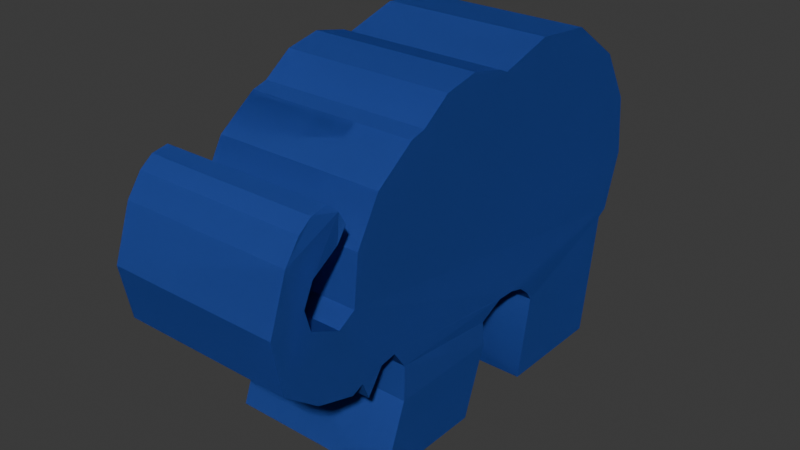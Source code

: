 # Source: Elephant.blend  (saved by Blender 4.4.32; exported with 4.5.12 LTS)
import bpy
from mathutils import Matrix  # noqa: F401  (used for matrix-valued properties, if any)

bpy.ops.wm.read_factory_settings(use_empty=True)
scene = bpy.context.scene
scene.name = 'Scene'

# ---- collections
col_collection = bpy.data.collections.new('Collection'); scene.collection.children.link(col_collection)

# ---- materials (node trees are filled in below, after node groups)
mat_material_001 = bpy.data.materials.new('Material.001')

# ---- material node trees
mat_material_001.use_nodes = True; mat_material_001.node_tree.nodes.clear()
_N = mat_material_001.node_tree.nodes; _L = mat_material_001.node_tree.links
n0 = _N.new('ShaderNodeBsdfPrincipled'); n0.name = 'Principled BSDF'; n0.location = (10, 300)
n0.inputs[0].default_value = (0.05148, 0.1168, 0.5173, 1.0)
n0.inputs[2].default_value = 1.0
n0.inputs[3].default_value = 1.0
n1 = _N.new('ShaderNodeOutputMaterial'); n1.name = 'Material Output'; n1.location = (300, 300)
_L.new(n0.outputs[0], n1.inputs[0])
n1.is_active_output = True

# ---- world
world_world = bpy.data.worlds.new('World'); scene.world = world_world
world_world.use_nodes = True; world_world.node_tree.nodes.clear()
_N = world_world.node_tree.nodes; _L = world_world.node_tree.links
n0 = _N.new('ShaderNodeOutputWorld'); n0.name = 'World Output'; n0.location = (300, 300)
n1 = _N.new('ShaderNodeBackground'); n1.name = 'Background'; n1.location = (10, 300)
n1.inputs[0].default_value = (0.05088, 0.05088, 0.05088, 1.0)
_L.new(n1.outputs[0], n0.inputs[0])
n0.is_active_output = True
world_world.color = (0.05088, 0.05088, 0.05088)
world_world.sun_shadow_jitter_overblur = 0.0

# ---- meshes
me_outline = bpy.data.meshes.new('Outline')
me_outline.from_pydata([(-0.6706, 2.787, -1.004), (-0.6706, 2.787, 0.9961), (1.748, -1.575, -0.99), (1.748, -1.575, 1.01), (1.23, -1.869, -1.004), (1.23, -1.869, 0.9961), (-1.456, -1.24, -1.004), (-1.456, -1.24, 0.9961), (-2.151, -1.798, -1.004), (-2.151, -1.798, 0.9961), (-2.473, 0.1484, -1.004), (-2.473, 0.1484, 0.9961), (-2.364, 1.182, -1.004), (-2.364, 1.182, 0.9961), (-1.844, 2.083, -1.004), (-1.844, 2.083, 0.9961), (-1.003, 2.694, -1.004), (-1.003, 2.694, 0.9961), (2.867, 3.502, -1.004), (2.867, 3.502, 0.9961), (4.155, 3.381, -1.004), (4.155, 3.381, 0.9961), (5.343, 2.546, -1.004), (5.343, 2.546, 0.9961), (5.99, 1.425, -1.004), (5.99, 1.425, 0.9961), (6.126, 0.1371, -1.004), (6.126, 0.1371, 0.9961), (5.726, -1.094, -1.004), (5.726, -1.094, 0.9961), (2.91, -2.12, -1.004), (2.91, -2.12, 0.9961), (1.675, 3.145, -1.005), (1.675, 3.145, 0.9953), (0.7074, 3.401, -1.004), (0.7074, 3.401, 0.9961), (1.462, 3.24, -1.004), (1.462, 3.24, 0.9961), (-0.0468, 3.24, -1.004), (-0.0468, 3.24, 0.9961), (2.756, -1.903, -0.9982), (2.158, -1.584, -0.99), (2.491, -1.681, -0.9924), (2.158, -1.584, 1.01), (2.756, -1.903, 1.002), (2.491, -1.681, 1.008), (5.508, -1.219, -1.004), (0.7411, -3.889, 0.9961), (-1.175, -1.64, 0.9961), (-1.749, -3.889, 0.9961), (5.508, -1.219, 0.9961), (0.7411, -3.889, -1.004), (-1.175, -1.64, -1.004), (-1.749, -3.889, -1.004), (1.235, -2.365, 1.014), (-1.227, -2.365, -0.9856), (-1.227, -2.365, 1.014), (1.235, -2.365, -0.9856), (5.076, -3.889, 0.9961), (2.586, -3.889, 0.9961), (5.076, -3.889, -1.004), (2.586, -3.889, -1.004), (5.324, -2.393, 0.9961), (2.862, -2.393, -1.004), (2.862, -2.393, 0.9961), (5.324, -2.393, -1.004), (-3.394, -1.27, -1.004), (-3.394, -1.27, 0.9961), (-4.153, -0.6791, -1.004), (-4.153, -0.6791, 0.9961), (-4.369, 0.4656, -1.004), (-4.369, 0.4656, 0.9961), (-3.984, 1.565, -1.004), (-3.984, 1.565, 0.9961), (-2.858, 1.531, -0.9887), (-2.858, 1.531, 1.011), (-3.666, 2.011, -1.004), (-3.041, 2.289, -1.004), (-3.387, 2.226, -1.004), (-3.041, 2.289, 0.9961), (-3.666, 2.011, 0.9961), (-3.387, 2.226, 0.9961), (-2.86, 2.126, -0.9685), (-2.737, 1.878, -0.949), (-2.86, 2.126, 1.031), (-2.737, 1.878, 1.051), (-3.494, 0.224, -1.004), (-3.427, 1.147, -0.9972), (-3.427, 1.147, 1.003), (-3.494, 0.224, 0.9961), (-2.848, -0.07116, -1.004), (-2.848, -0.07116, 0.9961), (-2.561, -1.527, -1.004), (-2.561, -1.527, 0.9961), (-3.631, 0.6857, 0.9994), (-3.631, 0.6857, -1.001), (-1.804, -1.298, -1.004), (-1.804, -1.298, 0.9961), (-2.302, -1.419, -1.004), (-2.302, -1.419, 0.9961)], [], [(2, 3, 5, 4), (52, 48, 7, 6), (96, 97, 9, 8), (10, 11, 13, 12), (12, 13, 15, 14), (14, 15, 17, 16), (16, 17, 1, 0), (18, 19, 21, 20), (20, 21, 23, 22), (22, 23, 25, 24), (24, 25, 27, 26), (26, 27, 29, 28), (41, 43, 3, 2), (32, 33, 19, 18), (36, 37, 33, 32), (34, 35, 37, 36), (39, 35, 34, 38), (0, 1, 39, 38), (5, 3, 43, 45, 44, 31, 50, 29, 27, 25, 23, 21, 19, 33, 37, 35, 39, 1, 17, 15, 13, 11, 9, 97, 7, 48), (30, 31, 44, 40), (43, 41, 42, 45), (45, 42, 40, 44), (2, 4, 52, 6, 96, 8, 10, 12, 14, 16, 0, 38, 34, 36, 32, 18, 20, 22, 24, 26, 28, 46, 30, 40, 42, 41), (28, 29, 50, 46), (56, 48, 52, 55), (51, 47, 49, 53), (53, 55, 52, 4, 57, 51), (57, 4, 5, 54), (51, 57, 54, 47), (49, 56, 55, 53), (60, 58, 59, 61), (31, 64, 59, 58, 62, 50), (62, 58, 60, 65, 46, 50), (92, 93, 67, 66), (66, 67, 69, 68), (68, 69, 71, 70), (70, 71, 73, 72), (90, 86, 89, 91), (87, 74, 75, 88), (77, 79, 84, 82), (79, 77, 78, 81), (81, 78, 76, 80), (72, 73, 80, 76), (75, 74, 83, 85), (85, 83, 82, 84), (92, 66, 68, 70, 72, 76, 78, 77, 82, 83, 74, 87, 95, 86, 90, 10, 8, 98), (90, 91, 11, 10), (95, 94, 89, 86), (87, 88, 94, 95), (93, 99, 9, 11, 91, 89, 94, 88, 75, 85, 84, 79, 81, 80, 73, 71, 69, 67), (99, 98, 8, 9), (6, 7, 97, 96), (93, 92, 98, 99), (30, 63, 61, 59, 64, 31), (47, 54, 5, 48, 56, 49), (30, 46, 65, 60, 61, 63)])
me_outline.polygons.foreach_set('use_smooth', [True] * 56)
_uv = me_outline.uv_layers.new(name='UVMap')
_uv.uv.foreach_set('vector', [0.6667, 0.5, 0.6667, 1.0, 0.6, 1.0, 0.6, 0.5, 0.407, 0.5, 0.407, 1.0, 0.4, 1.0, 0.4, 0.5, 0.3667, 0.5, 0.3667, 1.0, 0.3333, 1.0, 0.3333, 0.5, 0.2667, 0.5, 0.2667, 1.0, 0.2, 1.0, 0.2, 0.5, 0.2, 0.5, 0.2, 1.0, 0.1333, 1.0, 0.1333, 0.5, 0.1333, 0.5, 0.1333, 1.0, 0.06667, 1.0, 0.06667, 0.5, 0.06667, 0.5, 0.06667, 1.0, 4.47e-08, 1.0, 4.47e-08, 0.5, 1.0, 0.5, 1.0, 1.0, 0.9333, 1.0, 0.9333, 0.5, 0.9333, 0.5, 0.9333, 1.0, 0.8667, 1.0, 0.8667, 0.5, 0.8667, 0.5, 0.8667, 1.0, 0.8, 1.0, 0.8, 0.5, 0.8, 0.5, 0.8, 1.0, 0.7333, 1.0, 0.7333, 0.5, 0.7333, 0.5, 0.7333, 1.0, 0.6667, 1.0, 0.6667, 0.5, 0.384, 0.5, 0.384, 1.0, 0.3667, 1.0, 0.3667, 0.5, 0.06667, 0.5, 0.06667, 1.0, 4.47e-08, 1.0, 4.47e-08, 0.5, 0.0, 0.0, 0.0, 0.0, 0.06667, 1.0, 0.06667, 0.5, 0.0, 0.0, 0.0, 0.0, 0.0, 0.0, 0.0, 0.0, 0.0, 0.0, 0.0, 0.0, 0.0, 0.0, 0.0, 0.0, 0.0, 0.0, 0.0, 0.0, 0.0, 0.0, 0.0, 0.0, 0.6, 1.0, 0.3667, 1.0, 0.384, 1.0, 0.3998, 1.0, 0.4392, 1.0, 0.4667, 1.0, 0.6499, 1.0, 0.6667, 1.0, 0.7333, 1.0, 0.8, 1.0, 0.8667, 1.0, 0.9333, 1.0, 4.47e-08, 1.0, 0.06667, 1.0, 0.0, 0.0, 0.0, 0.0, 0.0, 0.0, 4.47e-08, 1.0, 0.06667, 1.0, 0.1333, 1.0, 0.2, 1.0, 0.2667, 1.0, 0.3333, 1.0, 0.3667, 1.0, 0.4, 1.0, 0.4209, 1.0, 0.4667, 0.5, 0.4667, 1.0, 0.4392, 1.0, 0.4392, 0.5, 0.384, 1.0, 0.384, 0.5, 0.3992, 0.5004, 0.3998, 1.0, 0.3998, 1.0, 0.3992, 0.5004, 0.4392, 0.5, 0.4392, 1.0, 0.3667, 0.5, 0.4667, 0.5, 0.407, 0.5, 0.4, 0.5, 0.3667, 0.5, 0.3333, 0.5, 0.2667, 0.5, 0.2, 0.5, 0.1333, 0.5, 0.06667, 0.5, 0.0, 0.0, 0.0, 0.0, 0.0, 0.0, 0.0, 0.0, 0.06667, 0.5, 1.0, 0.5, 0.9333, 0.5, 0.8667, 0.5, 0.8, 0.5, 0.7333, 0.5, 0.6667, 0.5, 0.6499, 0.5, 0.4667, 0.5, 0.4392, 0.5, 0.3992, 0.5004, 0.384, 0.5, 0.6667, 0.5, 0.6667, 1.0, 0.6499, 1.0, 0.6499, 0.5, 0.5, 0.75, 0.625, 0.75, 0.625, 1.0, 0.5, 1.0, 0.125, 0.5, 0.375, 0.5, 0.375, 0.75, 0.125, 0.75, 0.375, 0.0, 0.5, 0.0, 0.625, 0.0, 0.625, 0.25, 0.5, 0.25, 0.375, 0.25, 0.5, 0.25, 0.625, 0.25, 0.625, 0.5, 0.5, 0.5, 0.375, 0.25, 0.5, 0.25, 0.5, 0.5, 0.375, 0.5, 0.375, 0.75, 0.5, 0.75, 0.5, 1.0, 0.375, 1.0, 0.125, 0.5, 0.375, 0.5, 0.375, 0.75, 0.125, 0.75, 0.4667, 1.0, 0.0, 0.0, 0.375, 0.75, 0.375, 0.5, 0.0, 0.0, 0.6499, 1.0, 0.0, 0.0, 0.375, 0.5, 0.125, 0.5, 0.0, 0.0, 0.6499, 0.5, 0.6499, 1.0, 0.5214, 0.5, 0.5214, 1.0, 0.5, 1.0, 0.5, 0.5, 0.5, 0.5, 0.5, 1.0, 0.4167, 1.0, 0.4167, 0.5, 0.4167, 0.5, 0.4167, 1.0, 0.3333, 1.0, 0.3333, 0.5, 0.3333, 0.5, 0.3333, 1.0, 0.25, 1.0, 0.25, 0.5, 0.3957, 0.5, 0.3692, 0.5, 0.3692, 1.0, 0.3957, 1.0, 0.2968, 0.5, 0.25, 0.5, 0.25, 1.0, 0.2968, 1.0, 0.1908, 0.5, 0.1908, 1.0, 0.198, 1.0, 0.198, 0.5, 0.1908, 1.0, 0.1908, 0.5, 0.1667, 0.5, 0.1667, 1.0, 0.1667, 1.0, 0.1667, 0.5, 0.2017, 0.5, 0.2017, 1.0, 0.25, 0.5, 0.25, 1.0, 0.2017, 1.0, 0.2017, 0.5, 0.2352, 1.0, 0.2352, 0.5, 0.2083, 0.5, 0.2083, 0.9922, 0.2083, 0.9922, 0.2083, 0.5, 0.198, 0.5, 0.198, 1.0, 0.5214, 0.5, 0.5, 0.5, 0.4167, 0.5, 0.3333, 0.5, 0.25, 0.5, 0.2017, 0.5, 0.1667, 0.5, 0.1908, 0.5, 0.198, 0.5, 0.2083, 0.5, 0.2352, 0.5, 0.2968, 0.5, 0.333, 0.5, 0.3692, 0.5, 0.3957, 0.5, 0.5, 0.5, 0.5185, 0.5, 0.5196, 0.5, 0.3957, 0.5, 0.3957, 1.0, 0.4372, 1.0, 0.4372, 0.5, 0.333, 0.5, 0.333, 1.0, 0.3692, 1.0, 0.3692, 0.5, 0.2968, 0.5, 0.2968, 1.0, 0.333, 1.0, 0.333, 0.5, 0.5214, 1.0, 0.5081, 1.0, 0.5003, 1.0, 0.4372, 1.0, 0.3957, 1.0, 0.3692, 1.0, 0.333, 1.0, 0.2968, 1.0, 0.25, 1.0, 0.2083, 0.9922, 0.198, 1.0, 0.1908, 1.0, 0.1667, 1.0, 0.2017, 1.0, 0.25, 1.0, 0.3333, 1.0, 0.4167, 1.0, 0.5, 1.0, 0.5306, 1.0, 0.5306, 0.5, 0.536, 0.5, 0.536, 1.0, 0.4, 0.5, 0.4, 1.0, 0.3667, 1.0, 0.3667, 0.5, 0.5214, 1.0, 0.5214, 0.5, 0.5306, 0.5, 0.5306, 1.0, 0.4667, 0.5, 0.0, 0.0, 0.125, 0.75, 0.375, 0.75, 0.0, 0.0, 0.4667, 1.0, 0.375, 0.5, 0.5, 0.5, 0.625, 0.5, 0.625, 0.75, 0.5, 0.75, 0.375, 0.75, 0.4667, 0.5, 0.6499, 0.5, 0.0, 0.0, 0.125, 0.5, 0.125, 0.75, 0.0, 0.0])
me_outline.update()
me_body = bpy.data.meshes.new('Body')
me_body.from_pydata([(-0.6706, 2.787, -1.004), (-0.6706, 2.787, 0.9961), (1.748, -1.575, -0.99), (1.748, -1.575, 1.01), (1.23, -1.869, -1.004), (1.23, -1.869, 0.9961), (-1.456, -1.24, -1.004), (-1.456, -1.24, 0.9961), (-2.151, -1.798, -1.004), (-2.151, -1.798, 0.9961), (-2.473, 0.1484, -1.004), (-2.473, 0.1484, 0.9961), (-2.364, 1.182, -1.004), (-2.364, 1.182, 0.9961), (-1.844, 2.083, -1.004), (-1.844, 2.083, 0.9961), (-1.003, 2.694, -1.004), (-1.003, 2.694, 0.9961), (2.867, 3.502, -1.004), (2.867, 3.502, 0.9961), (4.155, 3.381, -1.004), (4.155, 3.381, 0.9961), (5.343, 2.546, -1.004), (5.343, 2.546, 0.9961), (5.99, 1.425, -1.004), (5.99, 1.425, 0.9961), (6.126, 0.1371, -1.004), (6.126, 0.1371, 0.9961), (5.726, -1.094, -1.004), (5.726, -1.094, 0.9961), (2.91, -2.12, -1.004), (2.91, -2.12, 0.9961), (1.675, 3.145, -1.005), (1.675, 3.145, 0.9953), (0.7074, 3.401, -1.004), (0.7074, 3.401, 0.9961), (1.462, 3.24, -1.004), (1.462, 3.24, 0.9961), (-0.0468, 3.24, -1.004), (-0.0468, 3.24, 0.9961), (2.756, -1.903, -0.9982), (2.158, -1.584, -0.99), (2.491, -1.681, -0.9924), (2.158, -1.584, 1.01), (2.756, -1.903, 1.002), (2.491, -1.681, 1.008), (5.508, -1.219, -1.004), (0.7411, -3.889, 0.9961), (-1.175, -1.64, 0.9961), (-1.749, -3.889, 0.9961), (5.508, -1.219, 0.9961), (0.7411, -3.889, -1.004), (-1.175, -1.64, -1.004), (-1.749, -3.889, -1.004), (1.235, -2.365, 1.014), (-1.227, -2.365, -0.9856), (-1.227, -2.365, 1.014), (1.235, -2.365, -0.9856), (5.076, -3.889, 0.9961), (2.586, -3.889, 0.9961), (5.076, -3.889, -1.004), (2.586, -3.889, -1.004), (5.324, -2.393, 0.9961), (2.862, -2.393, -1.004), (2.862, -2.393, 0.9961), (5.324, -2.393, -1.004), (-3.394, -1.27, -1.004), (-3.394, -1.27, 0.9961), (-4.153, -0.6791, -1.004), (-4.153, -0.6791, 0.9961), (-4.369, 0.4656, -1.004), (-4.369, 0.4656, 0.9961), (-3.984, 1.565, -1.004), (-3.984, 1.565, 0.9961), (-2.858, 1.531, -0.9887), (-2.858, 1.531, 1.011), (-3.666, 2.011, -1.004), (-3.041, 2.289, -1.004), (-3.387, 2.226, -1.004), (-3.041, 2.289, 0.9961), (-3.666, 2.011, 0.9961), (-3.387, 2.226, 0.9961), (-2.86, 2.126, -0.9685), (-2.737, 1.878, -0.949), (-2.86, 2.126, 1.031), (-2.737, 1.878, 1.051), (-3.494, 0.224, -1.004), (-3.427, 1.147, -0.9972), (-3.427, 1.147, 1.003), (-3.494, 0.224, 0.9961), (-2.848, -0.07116, -1.004), (-2.848, -0.07116, 0.9961), (-2.561, -1.527, -1.004), (-2.561, -1.527, 0.9961), (-3.631, 0.6857, 0.9994), (-3.631, 0.6857, -1.001), (-1.804, -1.298, -1.004), (-1.804, -1.298, 0.9961), (-2.302, -1.419, -1.004), (-2.302, -1.419, 0.9961)], [], [(2, 3, 5, 4), (52, 48, 7, 6), (96, 97, 9, 8), (8, 10, 11, 9), (10, 11, 13, 12), (12, 13, 15, 14), (14, 15, 17, 16), (16, 17, 1, 0), (18, 19, 21, 20), (20, 21, 23, 22), (22, 23, 25, 24), (24, 25, 27, 26), (26, 27, 29, 28), (41, 43, 3, 2), (32, 33, 19, 18), (36, 37, 33, 32), (34, 35, 37, 36), (39, 35, 34, 38), (0, 1, 39, 38), (5, 3, 43, 45, 44, 31, 50, 29, 27, 25, 23, 21, 19, 33, 37, 35, 39, 1, 17, 15, 13, 11, 9, 97, 7, 48), (30, 31, 44, 40), (43, 41, 42, 45), (45, 42, 40, 44), (2, 4, 52, 6, 96, 8, 10, 12, 14, 16, 0, 38, 34, 36, 32, 18, 20, 22, 24, 26, 28, 46, 30, 40, 42, 41), (28, 29, 50, 46), (56, 48, 52, 55), (51, 47, 49, 53), (53, 55, 52, 4, 57, 51), (57, 4, 5, 54), (51, 57, 54, 47), (49, 56, 55, 53), (60, 58, 59, 61), (31, 64, 59, 58, 62, 50), (62, 58, 60, 65, 46, 50), (92, 93, 67, 66), (66, 67, 69, 68), (68, 69, 71, 70), (70, 71, 73, 72), (90, 86, 89, 91), (87, 74, 75, 88), (77, 79, 84, 82), (79, 77, 78, 81), (81, 78, 76, 80), (72, 73, 80, 76), (75, 74, 83, 85), (85, 83, 82, 84), (92, 66, 68, 70, 72, 76, 78, 77, 82, 83, 74, 87, 95, 86, 90, 10, 8, 98), (90, 91, 11, 10), (95, 94, 89, 86), (87, 88, 94, 95), (93, 99, 9, 11, 91, 89, 94, 88, 75, 85, 84, 79, 81, 80, 73, 71, 69, 67), (4, 5, 48, 52), (99, 98, 8, 9), (6, 7, 97, 96), (93, 92, 98, 99), (30, 63, 61, 59, 64, 31), (47, 54, 5, 48, 56, 49), (30, 46, 65, 60, 61, 63)])
_uv = me_body.uv_layers.new(name='UVMap')
_uv.uv.foreach_set('vector', [0.6667, 0.5, 0.6667, 1.0, 0.6, 1.0, 0.6, 0.5, 0.407, 0.5, 0.407, 1.0, 0.4, 1.0, 0.4, 0.5, 0.3667, 0.5, 0.3667, 1.0, 0.3333, 1.0, 0.3333, 0.5, 0.3333, 0.5, 0.2667, 0.5, 0.2667, 1.0, 0.3333, 1.0, 0.2667, 0.5, 0.2667, 1.0, 0.2, 1.0, 0.2, 0.5, 0.2, 0.5, 0.2, 1.0, 0.1333, 1.0, 0.1333, 0.5, 0.1333, 0.5, 0.1333, 1.0, 0.06667, 1.0, 0.06667, 0.5, 0.06667, 0.5, 0.06667, 1.0, 4.47e-08, 1.0, 4.47e-08, 0.5, 1.0, 0.5, 1.0, 1.0, 0.9333, 1.0, 0.9333, 0.5, 0.9333, 0.5, 0.9333, 1.0, 0.8667, 1.0, 0.8667, 0.5, 0.8667, 0.5, 0.8667, 1.0, 0.8, 1.0, 0.8, 0.5, 0.8, 0.5, 0.8, 1.0, 0.7333, 1.0, 0.7333, 0.5, 0.7333, 0.5, 0.7333, 1.0, 0.6667, 1.0, 0.6667, 0.5, 0.384, 0.5, 0.384, 1.0, 0.3667, 1.0, 0.3667, 0.5, 0.06667, 0.5, 0.06667, 1.0, 4.47e-08, 1.0, 4.47e-08, 0.5, 0.0, 0.0, 0.0, 0.0, 0.06667, 1.0, 0.06667, 0.5, 0.0, 0.0, 0.0, 0.0, 0.0, 0.0, 0.0, 0.0, 0.0, 0.0, 0.0, 0.0, 0.0, 0.0, 0.0, 0.0, 0.0, 0.0, 0.0, 0.0, 0.0, 0.0, 0.0, 0.0, 0.6, 1.0, 0.3667, 1.0, 0.384, 1.0, 0.3998, 1.0, 0.4392, 1.0, 0.4667, 1.0, 0.6499, 1.0, 0.6667, 1.0, 0.7333, 1.0, 0.8, 1.0, 0.8667, 1.0, 0.9333, 1.0, 4.47e-08, 1.0, 0.06667, 1.0, 0.0, 0.0, 0.0, 0.0, 0.0, 0.0, 4.47e-08, 1.0, 0.06667, 1.0, 0.1333, 1.0, 0.2, 1.0, 0.2667, 1.0, 0.3333, 1.0, 0.3667, 1.0, 0.4, 1.0, 0.4209, 1.0, 0.4667, 0.5, 0.4667, 1.0, 0.4392, 1.0, 0.4392, 0.5, 0.384, 1.0, 0.384, 0.5, 0.3992, 0.5004, 0.3998, 1.0, 0.3998, 1.0, 0.3992, 0.5004, 0.4392, 0.5, 0.4392, 1.0, 0.3667, 0.5, 0.4667, 0.5, 0.407, 0.5, 0.4, 0.5, 0.3667, 0.5, 0.3333, 0.5, 0.2667, 0.5, 0.2, 0.5, 0.1333, 0.5, 0.06667, 0.5, 0.0, 0.0, 0.0, 0.0, 0.0, 0.0, 0.0, 0.0, 0.06667, 0.5, 1.0, 0.5, 0.9333, 0.5, 0.8667, 0.5, 0.8, 0.5, 0.7333, 0.5, 0.6667, 0.5, 0.6499, 0.5, 0.4667, 0.5, 0.4392, 0.5, 0.3992, 0.5004, 0.384, 0.5, 0.6667, 0.5, 0.6667, 1.0, 0.6499, 1.0, 0.6499, 0.5, 0.5, 0.75, 0.625, 0.75, 0.625, 1.0, 0.5, 1.0, 0.125, 0.5, 0.375, 0.5, 0.375, 0.75, 0.125, 0.75, 0.375, 0.0, 0.5, 0.0, 0.625, 0.0, 0.625, 0.25, 0.5, 0.25, 0.375, 0.25, 0.5, 0.25, 0.625, 0.25, 0.625, 0.5, 0.5, 0.5, 0.375, 0.25, 0.5, 0.25, 0.5, 0.5, 0.375, 0.5, 0.375, 0.75, 0.5, 0.75, 0.5, 1.0, 0.375, 1.0, 0.125, 0.5, 0.375, 0.5, 0.375, 0.75, 0.125, 0.75, 0.4667, 1.0, 0.0, 0.0, 0.375, 0.75, 0.375, 0.5, 0.0, 0.0, 0.6499, 1.0, 0.0, 0.0, 0.375, 0.5, 0.125, 0.5, 0.0, 0.0, 0.6499, 0.5, 0.6499, 1.0, 0.5214, 0.5, 0.5214, 1.0, 0.5, 1.0, 0.5, 0.5, 0.5, 0.5, 0.5, 1.0, 0.4167, 1.0, 0.4167, 0.5, 0.4167, 0.5, 0.4167, 1.0, 0.3333, 1.0, 0.3333, 0.5, 0.3333, 0.5, 0.3333, 1.0, 0.25, 1.0, 0.25, 0.5, 0.3957, 0.5, 0.3692, 0.5, 0.3692, 1.0, 0.3957, 1.0, 0.2968, 0.5, 0.25, 0.5, 0.25, 1.0, 0.2968, 1.0, 0.1908, 0.5, 0.1908, 1.0, 0.198, 1.0, 0.198, 0.5, 0.1908, 1.0, 0.1908, 0.5, 0.1667, 0.5, 0.1667, 1.0, 0.1667, 1.0, 0.1667, 0.5, 0.2017, 0.5, 0.2017, 1.0, 0.25, 0.5, 0.25, 1.0, 0.2017, 1.0, 0.2017, 0.5, 0.2352, 1.0, 0.2352, 0.5, 0.2083, 0.5, 0.2083, 0.9922, 0.2083, 0.9922, 0.2083, 0.5, 0.198, 0.5, 0.198, 1.0, 0.5214, 0.5, 0.5, 0.5, 0.4167, 0.5, 0.3333, 0.5, 0.25, 0.5, 0.2017, 0.5, 0.1667, 0.5, 0.1908, 0.5, 0.198, 0.5, 0.2083, 0.5, 0.2352, 0.5, 0.2968, 0.5, 0.333, 0.5, 0.3692, 0.5, 0.3957, 0.5, 0.5, 0.5, 0.5185, 0.5, 0.5196, 0.5, 0.3957, 0.5, 0.3957, 1.0, 0.4372, 1.0, 0.4372, 0.5, 0.333, 0.5, 0.333, 1.0, 0.3692, 1.0, 0.3692, 0.5, 0.2968, 0.5, 0.2968, 1.0, 0.333, 1.0, 0.333, 0.5, 0.5214, 1.0, 0.5081, 1.0, 0.5003, 1.0, 0.4372, 1.0, 0.3957, 1.0, 0.3692, 1.0, 0.333, 1.0, 0.2968, 1.0, 0.25, 1.0, 0.2083, 0.9922, 0.198, 1.0, 0.1908, 1.0, 0.1667, 1.0, 0.2017, 1.0, 0.25, 1.0, 0.3333, 1.0, 0.4167, 1.0, 0.5, 1.0, 0.4667, 0.5, 0.4667, 1.0, 0.407, 1.0, 0.407, 0.5, 0.5306, 1.0, 0.5306, 0.5, 0.536, 0.5, 0.536, 1.0, 0.4, 0.5, 0.4, 1.0, 0.3667, 1.0, 0.3667, 0.5, 0.5214, 1.0, 0.5214, 0.5, 0.5306, 0.5, 0.5306, 1.0, 0.4667, 0.5, 0.0, 0.0, 0.125, 0.75, 0.375, 0.75, 0.0, 0.0, 0.4667, 1.0, 0.375, 0.5, 0.5, 0.5, 0.625, 0.5, 0.625, 0.75, 0.5, 0.75, 0.375, 0.75, 0.4667, 0.5, 0.6499, 0.5, 0.0, 0.0, 0.125, 0.5, 0.125, 0.75, 0.0, 0.0])
me_body.materials.append(mat_material_001)
me_body.update()

# ---- objects
ob_cylinder_001 = bpy.data.objects.new('Cylinder.001', me_outline)
ob_cylinder_002 = bpy.data.objects.new('Cylinder.002', me_body)

# ---- transforms, parenting, visibility, modifiers, constraints
ob_cylinder_001.location = (0.005905, -1.566, 1.876)
ob_cylinder_001.rotation_euler = (1.571, 0.0, 1.571)
ob_cylinder_001.scale = (0.803, 0.803, 1.5)
ob_cylinder_002.location = (0.005905, -1.566, 1.876)
ob_cylinder_002.rotation_euler = (1.571, 0.0, 1.571)
ob_cylinder_002.scale = (0.803, 0.803, 1.5)

# ---- collection membership
col_collection.objects.link(ob_cylinder_001)
col_collection.objects.link(ob_cylinder_002)

# ---- scene / render settings (as saved in the file)
scene.frame_start = 1; scene.frame_end = 250; scene.frame_set(1)
scene.render.engine = 'BLENDER_EEVEE_NEXT'
bpy.context.view_layer.update()

# ---- added for rendering (the .blend has no active camera and no usable light): camera, sun
cam_auto = bpy.data.cameras.new('AutoCamera')
cam_auto.lens = 50.0
cam_auto.sensor_width = 36.0
cam_auto.clip_end = 1000.0
ob_auto_camera = bpy.data.objects.new('AutoCamera', cam_auto)
scene.collection.objects.link(ob_auto_camera)
ob_auto_camera.location = (9.99522, -12.8067, 9.68469)
ob_auto_camera.rotation_euler = (1.09748, -7.21219e-08, 0.694738)
scene.camera = ob_auto_camera
light_auto_sun = bpy.data.lights.new('AutoSun', 'SUN')
light_auto_sun.energy = 3.0
light_auto_sun.angle = 0.0523599
ob_auto_sun = bpy.data.objects.new('AutoSun', light_auto_sun)
scene.collection.objects.link(ob_auto_sun)
ob_auto_sun.rotation_euler = (0.872665, 0.174533, 0.523599)
bpy.context.view_layer.update()
